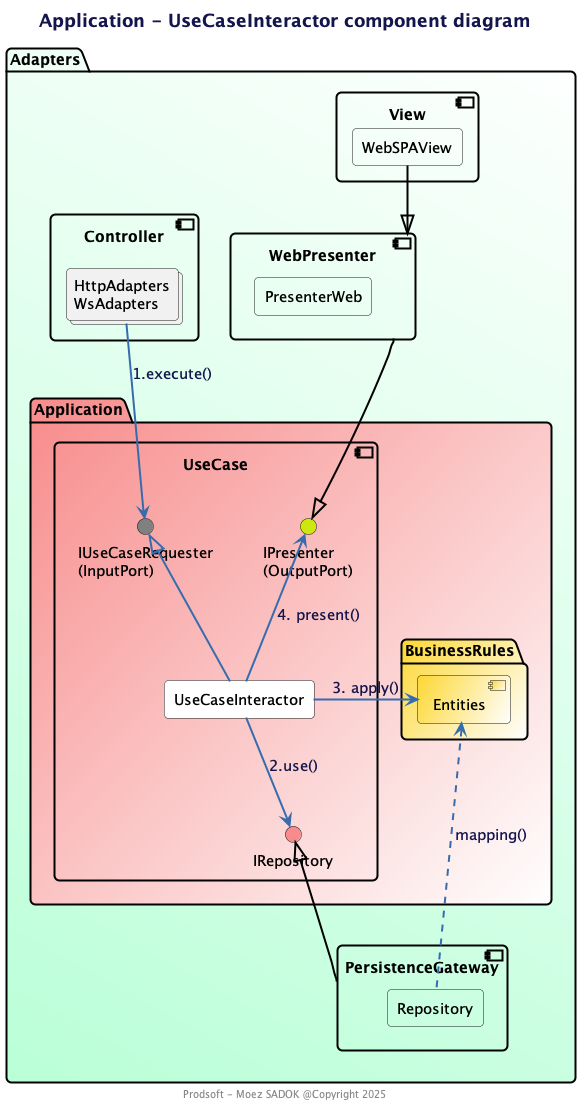

The diagram above was rendered by PlantUML. Its source (embedded in the PNG):
@startuml

!include ../design/prodsoft.wsd

title Application - UseCaseInteractor component diagram 
footer Prodsoft - Moez SADOK @Copyright 2025

package "Adapters" #baffd8\White;line:Black;line.bold {

    package "Application" #f88c8c/White;line:Black;line.bold {

        component UseCase #transparent;line:Black;line.bold{
            interface IRepository #f88c8c
            interface "IUseCaseRequester\n(InputPort)" as IUseCaseRequester #Gray
            rectangle UseCaseInteractor#White
            interface "IPresenter\n(OutputPort)" as IPresenter  #CDE711
        }
        ' collections DTOs #White
        package "BusinessRules" #FDD835/White;line:Black;line.bold {
            [Entities] #FDD835/White
        }
    }

    component "PersistenceGateway" #transparent;line:Black;line.bold {
        rectangle Repository #transparent
    }

    component "Controller\n" as Controller #transparent;line:Black;line.bold{
        collections "HttpAdapters\nWsAdapters" as HttpAdapters
    }

    component View #transparent;line:Black;line.bold{
        rectangle  WebSPAView #transparent
    }


    component WebPresenter #transparent;line:Black;line.bold{
        rectangle PresenterWeb #transparent
    }

}

UseCaseInteractor-up-|> IUseCaseRequester
HttpAdapters -down-> IUseCaseRequester :   1.execute()

UseCaseInteractor-left-> Entities  : 3. apply()
UseCaseInteractor-up-> IPresenter  : 4. present()
WebPresenter --|>  IPresenter #Black

IRepository <-up- UseCaseInteractor: 2.use()
PersistenceGateway  -up-|>  IRepository #Black
Repository -up-.> Entities : mapping()
WebSPAView -down-|> WebPresenter #Black

@enduml